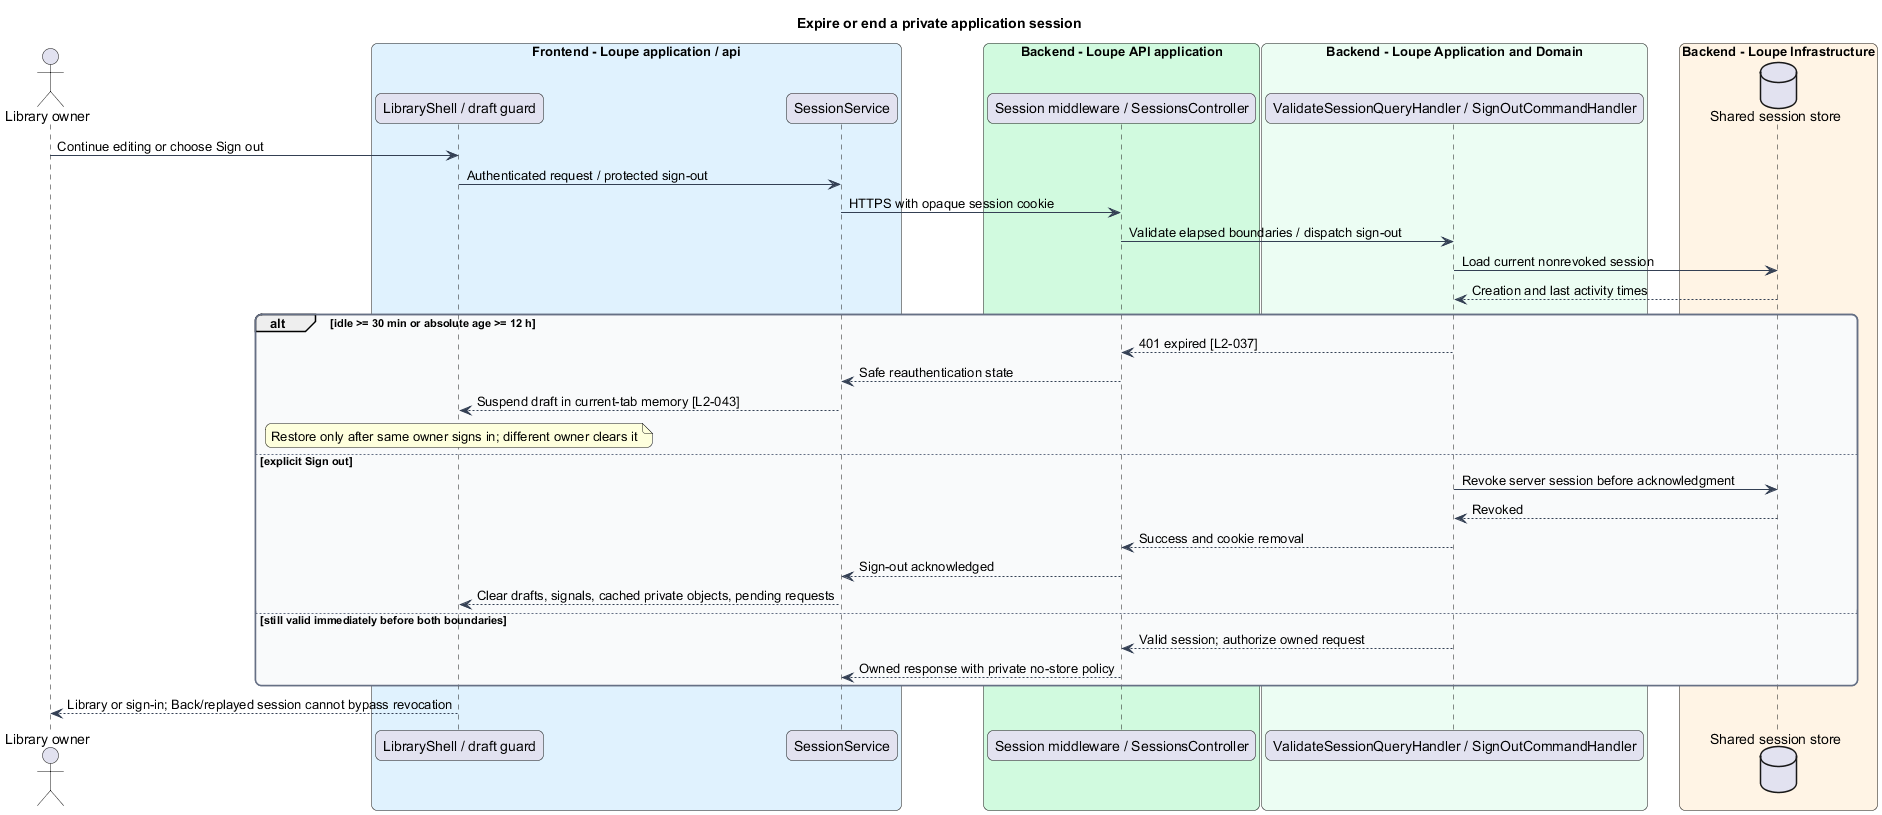

The diagram above was rendered by PlantUML. Its source (embedded in the PNG):
@startuml
title Expire or end a private application session
skinparam backgroundColor #FFFFFF
skinparam shadowing false
skinparam roundcorner 12
skinparam defaultFontName Arial
skinparam ArrowColor #344054
skinparam rectangle {
 BorderColor #344054
 FontColor #101828
}
skinparam package {
 BorderColor #667085
 FontColor #101828
 BackgroundColor #F9FAFB
}
actor "Library owner" as owner
box "Frontend - Loupe application / api" #E0F2FE
 participant "LibraryShell / draft guard" as shell
 participant "SessionService" as client
end box
box "Backend - Loupe API application" #D1FADF
 participant "Session middleware / SessionsController" as api
end box
box "Backend - Loupe Application and Domain" #ECFDF3
 participant "ValidateSessionQueryHandler / SignOutCommandHandler" as handler
end box
box "Backend - Loupe Infrastructure" #FFF4E5
 database "Shared session store" as sessions
end box
owner -> shell : Continue editing or choose Sign out
shell -> client : Authenticated request / protected sign-out
client -> api : HTTPS with opaque session cookie
api -> handler : Validate elapsed boundaries / dispatch sign-out
handler -> sessions : Load current nonrevoked session
sessions --> handler : Creation and last activity times
alt idle >= 30 min or absolute age >= 12 h
 handler --> api : 401 expired [L2-037]
 api --> client : Safe reauthentication state
 client --> shell : Suspend draft in current-tab memory [L2-043]
 note over shell : Restore only after same owner signs in; different owner clears it
else explicit Sign out
 handler -> sessions : Revoke server session before acknowledgment
 sessions --> handler : Revoked
 handler --> api : Success and cookie removal
 api --> client : Sign-out acknowledged
 client --> shell : Clear drafts, signals, cached private objects, pending requests
else still valid immediately before both boundaries
 handler --> api : Valid session; authorize owned request
 api --> client : Owned response with private no-store policy
end
shell --> owner : Library or sign-in; Back/replayed session cannot bypass revocation
@enduml